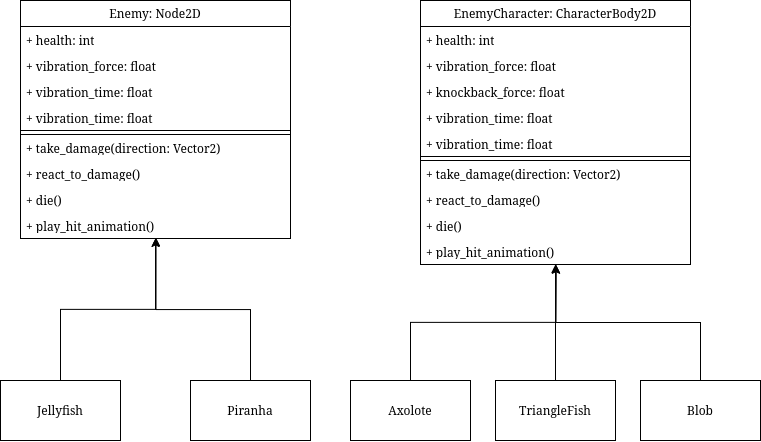

The diagram above was exported from draw.io. Its source (the exported page's mxGraphModel, read from the mxfile embedded in the PNG):
<mxGraphModel dx="1201" dy="869" grid="1" gridSize="10" guides="1" tooltips="1" connect="1" arrows="1" fold="1" page="1" pageScale="1" pageWidth="850" pageHeight="1100" math="0" shadow="0">
  <root>
    <mxCell id="0" />
    <mxCell id="1" parent="0" />
    <mxCell id="rXZAktXzVjcnVFo_khj7-5" parent="1" style="swimlane;fontStyle=0;childLayout=stackLayout;horizontal=1;startSize=26;fillColor=none;horizontalStack=0;resizeParent=1;resizeParentMax=0;resizeLast=0;collapsible=1;marginBottom=0;whiteSpace=wrap;html=1;" value="Enemy: Node2D" vertex="1">
      <mxGeometry height="238" width="270" x="50" y="150" as="geometry" />
    </mxCell>
    <mxCell id="rXZAktXzVjcnVFo_khj7-6" parent="rXZAktXzVjcnVFo_khj7-5" style="text;strokeColor=none;fillColor=none;align=left;verticalAlign=top;spacingLeft=4;spacingRight=4;overflow=hidden;rotatable=0;points=[[0,0.5],[1,0.5]];portConstraint=eastwest;whiteSpace=wrap;html=1;" value="+ health: int" vertex="1">
      <mxGeometry height="26" width="270" y="26" as="geometry" />
    </mxCell>
    <mxCell id="rXZAktXzVjcnVFo_khj7-7" parent="rXZAktXzVjcnVFo_khj7-5" style="text;strokeColor=none;fillColor=none;align=left;verticalAlign=top;spacingLeft=4;spacingRight=4;overflow=hidden;rotatable=0;points=[[0,0.5],[1,0.5]];portConstraint=eastwest;whiteSpace=wrap;html=1;" value="+ vibration_force: float" vertex="1">
      <mxGeometry height="26" width="270" y="52" as="geometry" />
    </mxCell>
    <mxCell id="rXZAktXzVjcnVFo_khj7-8" parent="rXZAktXzVjcnVFo_khj7-5" style="text;strokeColor=none;fillColor=none;align=left;verticalAlign=top;spacingLeft=4;spacingRight=4;overflow=hidden;rotatable=0;points=[[0,0.5],[1,0.5]];portConstraint=eastwest;whiteSpace=wrap;html=1;" value="&lt;div&gt;+ vibration_time: float&lt;/div&gt;" vertex="1">
      <mxGeometry height="26" width="270" y="78" as="geometry" />
    </mxCell>
    <mxCell id="rXZAktXzVjcnVFo_khj7-11" parent="rXZAktXzVjcnVFo_khj7-5" style="text;strokeColor=none;fillColor=none;align=left;verticalAlign=top;spacingLeft=4;spacingRight=4;overflow=hidden;rotatable=0;points=[[0,0.5],[1,0.5]];portConstraint=eastwest;whiteSpace=wrap;html=1;" value="&lt;div&gt;+ vibration_time: float&lt;/div&gt;" vertex="1">
      <mxGeometry height="26" width="270" y="104" as="geometry" />
    </mxCell>
    <mxCell id="rXZAktXzVjcnVFo_khj7-15" parent="rXZAktXzVjcnVFo_khj7-5" style="text;strokeColor=default;fillColor=none;align=left;verticalAlign=top;spacingLeft=4;spacingRight=4;overflow=hidden;rotatable=0;points=[[0,0.5],[1,0.5]];portConstraint=eastwest;whiteSpace=wrap;html=1;" value="" vertex="1">
      <mxGeometry height="4" width="270" y="130" as="geometry" />
    </mxCell>
    <mxCell id="rXZAktXzVjcnVFo_khj7-34" parent="rXZAktXzVjcnVFo_khj7-5" style="text;strokeColor=none;fillColor=none;align=left;verticalAlign=top;spacingLeft=4;spacingRight=4;overflow=hidden;rotatable=0;points=[[0,0.5],[1,0.5]];portConstraint=eastwest;whiteSpace=wrap;html=1;" value="+ take_damage(direction: Vector2)" vertex="1">
      <mxGeometry height="26" width="270" y="134" as="geometry" />
    </mxCell>
    <mxCell id="rXZAktXzVjcnVFo_khj7-40" parent="rXZAktXzVjcnVFo_khj7-5" style="text;strokeColor=none;fillColor=none;align=left;verticalAlign=top;spacingLeft=4;spacingRight=4;overflow=hidden;rotatable=0;points=[[0,0.5],[1,0.5]];portConstraint=eastwest;whiteSpace=wrap;html=1;" value="+ react_to_damage()" vertex="1">
      <mxGeometry height="26" width="270" y="160" as="geometry" />
    </mxCell>
    <mxCell id="rXZAktXzVjcnVFo_khj7-41" parent="rXZAktXzVjcnVFo_khj7-5" style="text;strokeColor=none;fillColor=none;align=left;verticalAlign=top;spacingLeft=4;spacingRight=4;overflow=hidden;rotatable=0;points=[[0,0.5],[1,0.5]];portConstraint=eastwest;whiteSpace=wrap;html=1;" value="+ die()" vertex="1">
      <mxGeometry height="26" width="270" y="186" as="geometry" />
    </mxCell>
    <mxCell id="rXZAktXzVjcnVFo_khj7-42" parent="rXZAktXzVjcnVFo_khj7-5" style="text;strokeColor=none;fillColor=none;align=left;verticalAlign=top;spacingLeft=4;spacingRight=4;overflow=hidden;rotatable=0;points=[[0,0.5],[1,0.5]];portConstraint=eastwest;whiteSpace=wrap;html=1;" value="+ play_hit_animation()" vertex="1">
      <mxGeometry height="26" width="270" y="212" as="geometry" />
    </mxCell>
    <mxCell id="rXZAktXzVjcnVFo_khj7-43" parent="1" style="swimlane;fontStyle=0;childLayout=stackLayout;horizontal=1;startSize=26;fillColor=none;horizontalStack=0;resizeParent=1;resizeParentMax=0;resizeLast=0;collapsible=1;marginBottom=0;whiteSpace=wrap;html=1;" value="EnemyCharacter: CharacterBody2D" vertex="1">
      <mxGeometry height="264" width="270" x="450" y="150" as="geometry" />
    </mxCell>
    <mxCell id="rXZAktXzVjcnVFo_khj7-44" parent="rXZAktXzVjcnVFo_khj7-43" style="text;strokeColor=none;fillColor=none;align=left;verticalAlign=top;spacingLeft=4;spacingRight=4;overflow=hidden;rotatable=0;points=[[0,0.5],[1,0.5]];portConstraint=eastwest;whiteSpace=wrap;html=1;" value="+ health: int" vertex="1">
      <mxGeometry height="26" width="270" y="26" as="geometry" />
    </mxCell>
    <mxCell id="rXZAktXzVjcnVFo_khj7-45" parent="rXZAktXzVjcnVFo_khj7-43" style="text;strokeColor=none;fillColor=none;align=left;verticalAlign=top;spacingLeft=4;spacingRight=4;overflow=hidden;rotatable=0;points=[[0,0.5],[1,0.5]];portConstraint=eastwest;whiteSpace=wrap;html=1;" value="+ vibration_force: float" vertex="1">
      <mxGeometry height="26" width="270" y="52" as="geometry" />
    </mxCell>
    <mxCell id="rXZAktXzVjcnVFo_khj7-55" parent="rXZAktXzVjcnVFo_khj7-43" style="text;strokeColor=none;fillColor=none;align=left;verticalAlign=top;spacingLeft=4;spacingRight=4;overflow=hidden;rotatable=0;points=[[0,0.5],[1,0.5]];portConstraint=eastwest;whiteSpace=wrap;html=1;" value="+ knockback_force: float" vertex="1">
      <mxGeometry height="26" width="270" y="78" as="geometry" />
    </mxCell>
    <mxCell id="rXZAktXzVjcnVFo_khj7-46" parent="rXZAktXzVjcnVFo_khj7-43" style="text;strokeColor=none;fillColor=none;align=left;verticalAlign=top;spacingLeft=4;spacingRight=4;overflow=hidden;rotatable=0;points=[[0,0.5],[1,0.5]];portConstraint=eastwest;whiteSpace=wrap;html=1;" value="&lt;div&gt;+ vibration_time: float&lt;/div&gt;" vertex="1">
      <mxGeometry height="26" width="270" y="104" as="geometry" />
    </mxCell>
    <mxCell id="rXZAktXzVjcnVFo_khj7-49" parent="rXZAktXzVjcnVFo_khj7-43" style="text;strokeColor=none;fillColor=none;align=left;verticalAlign=top;spacingLeft=4;spacingRight=4;overflow=hidden;rotatable=0;points=[[0,0.5],[1,0.5]];portConstraint=eastwest;whiteSpace=wrap;html=1;" value="&lt;div&gt;+ vibration_time: float&lt;/div&gt;" vertex="1">
      <mxGeometry height="26" width="270" y="130" as="geometry" />
    </mxCell>
    <mxCell id="rXZAktXzVjcnVFo_khj7-50" parent="rXZAktXzVjcnVFo_khj7-43" style="text;strokeColor=default;fillColor=none;align=left;verticalAlign=top;spacingLeft=4;spacingRight=4;overflow=hidden;rotatable=0;points=[[0,0.5],[1,0.5]];portConstraint=eastwest;whiteSpace=wrap;html=1;" value="" vertex="1">
      <mxGeometry height="4" width="270" y="156" as="geometry" />
    </mxCell>
    <mxCell id="rXZAktXzVjcnVFo_khj7-51" parent="rXZAktXzVjcnVFo_khj7-43" style="text;strokeColor=none;fillColor=none;align=left;verticalAlign=top;spacingLeft=4;spacingRight=4;overflow=hidden;rotatable=0;points=[[0,0.5],[1,0.5]];portConstraint=eastwest;whiteSpace=wrap;html=1;" value="+ take_damage(direction: Vector2)" vertex="1">
      <mxGeometry height="26" width="270" y="160" as="geometry" />
    </mxCell>
    <mxCell id="rXZAktXzVjcnVFo_khj7-52" parent="rXZAktXzVjcnVFo_khj7-43" style="text;strokeColor=none;fillColor=none;align=left;verticalAlign=top;spacingLeft=4;spacingRight=4;overflow=hidden;rotatable=0;points=[[0,0.5],[1,0.5]];portConstraint=eastwest;whiteSpace=wrap;html=1;" value="+ react_to_damage()" vertex="1">
      <mxGeometry height="26" width="270" y="186" as="geometry" />
    </mxCell>
    <mxCell id="rXZAktXzVjcnVFo_khj7-53" parent="rXZAktXzVjcnVFo_khj7-43" style="text;strokeColor=none;fillColor=none;align=left;verticalAlign=top;spacingLeft=4;spacingRight=4;overflow=hidden;rotatable=0;points=[[0,0.5],[1,0.5]];portConstraint=eastwest;whiteSpace=wrap;html=1;" value="+ die()" vertex="1">
      <mxGeometry height="26" width="270" y="212" as="geometry" />
    </mxCell>
    <mxCell id="rXZAktXzVjcnVFo_khj7-54" parent="rXZAktXzVjcnVFo_khj7-43" style="text;strokeColor=none;fillColor=none;align=left;verticalAlign=top;spacingLeft=4;spacingRight=4;overflow=hidden;rotatable=0;points=[[0,0.5],[1,0.5]];portConstraint=eastwest;whiteSpace=wrap;html=1;" value="+ play_hit_animation()" vertex="1">
      <mxGeometry height="26" width="270" y="238" as="geometry" />
    </mxCell>
    <mxCell id="rXZAktXzVjcnVFo_khj7-57" parent="1" style="rounded=0;whiteSpace=wrap;html=1;" value="Piranha" vertex="1">
      <mxGeometry height="60" width="120" x="220" y="530" as="geometry" />
    </mxCell>
    <mxCell id="rXZAktXzVjcnVFo_khj7-58" parent="1" style="rounded=0;whiteSpace=wrap;html=1;" value="TriangleFish" vertex="1">
      <mxGeometry height="60" width="120" x="525" y="530" as="geometry" />
    </mxCell>
    <mxCell id="rXZAktXzVjcnVFo_khj7-66" edge="1" parent="1" source="rXZAktXzVjcnVFo_khj7-59" style="edgeStyle=orthogonalEdgeStyle;rounded=0;orthogonalLoop=1;jettySize=auto;html=1;exitX=0.5;exitY=0;exitDx=0;exitDy=0;entryX=0.5;entryY=1;entryDx=0;entryDy=0;" target="rXZAktXzVjcnVFo_khj7-43">
      <mxGeometry relative="1" as="geometry" />
    </mxCell>
    <mxCell id="rXZAktXzVjcnVFo_khj7-59" parent="1" style="rounded=0;whiteSpace=wrap;html=1;" value="Axolote" vertex="1">
      <mxGeometry height="60" width="120" x="380" y="530" as="geometry" />
    </mxCell>
    <mxCell id="rXZAktXzVjcnVFo_khj7-62" edge="1" parent="1" source="rXZAktXzVjcnVFo_khj7-60" style="edgeStyle=orthogonalEdgeStyle;rounded=0;orthogonalLoop=1;jettySize=auto;html=1;exitX=0.5;exitY=0;exitDx=0;exitDy=0;entryX=0.5;entryY=1;entryDx=0;entryDy=0;" target="rXZAktXzVjcnVFo_khj7-5">
      <mxGeometry relative="1" as="geometry" />
    </mxCell>
    <mxCell id="rXZAktXzVjcnVFo_khj7-60" parent="1" style="rounded=0;whiteSpace=wrap;html=1;" value="Jellyfish" vertex="1">
      <mxGeometry height="60" width="120" x="30" y="530" as="geometry" />
    </mxCell>
    <mxCell id="rXZAktXzVjcnVFo_khj7-61" parent="1" style="rounded=0;whiteSpace=wrap;html=1;" value="Blob" vertex="1">
      <mxGeometry height="60" width="120" x="670" y="530" as="geometry" />
    </mxCell>
    <mxCell id="rXZAktXzVjcnVFo_khj7-63" edge="1" parent="1" source="rXZAktXzVjcnVFo_khj7-57" style="edgeStyle=orthogonalEdgeStyle;rounded=0;orthogonalLoop=1;jettySize=auto;html=1;exitX=0.5;exitY=0;exitDx=0;exitDy=0;entryX=0.502;entryY=0.963;entryDx=0;entryDy=0;entryPerimeter=0;" target="rXZAktXzVjcnVFo_khj7-42">
      <mxGeometry relative="1" as="geometry" />
    </mxCell>
    <mxCell id="rXZAktXzVjcnVFo_khj7-67" edge="1" parent="1" source="rXZAktXzVjcnVFo_khj7-58" style="edgeStyle=orthogonalEdgeStyle;rounded=0;orthogonalLoop=1;jettySize=auto;html=1;exitX=0.5;exitY=0;exitDx=0;exitDy=0;entryX=0.502;entryY=1.004;entryDx=0;entryDy=0;entryPerimeter=0;" target="rXZAktXzVjcnVFo_khj7-54">
      <mxGeometry relative="1" as="geometry" />
    </mxCell>
    <mxCell id="rXZAktXzVjcnVFo_khj7-68" edge="1" parent="1" source="rXZAktXzVjcnVFo_khj7-61" style="edgeStyle=orthogonalEdgeStyle;rounded=0;orthogonalLoop=1;jettySize=auto;html=1;exitX=0.5;exitY=0;exitDx=0;exitDy=0;entryX=0.502;entryY=1.024;entryDx=0;entryDy=0;entryPerimeter=0;" target="rXZAktXzVjcnVFo_khj7-54">
      <mxGeometry relative="1" as="geometry" />
    </mxCell>
  </root>
</mxGraphModel>